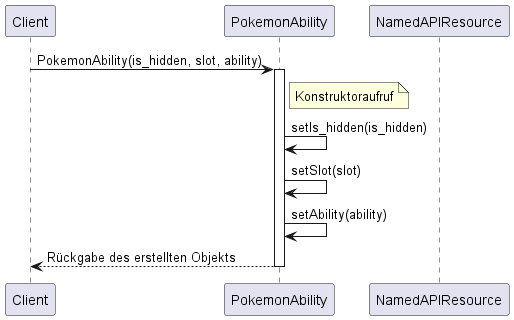

The diagram above was rendered by PlantUML. Its source (embedded in the PNG):
@startuml Sequenzdiagramm PokemonAbility

participant Client
participant PokemonAbility
participant NamedAPIResource

Client -> PokemonAbility: PokemonAbility(is_hidden, slot, ability)
activate PokemonAbility
Note right of PokemonAbility: Konstruktoraufruf

PokemonAbility -> PokemonAbility: setIs_hidden(is_hidden)
PokemonAbility -> PokemonAbility: setSlot(slot)
PokemonAbility -> PokemonAbility: setAbility(ability)

PokemonAbility --> Client: Rückgabe des erstellten Objekts
deactivate PokemonAbility

@enduml